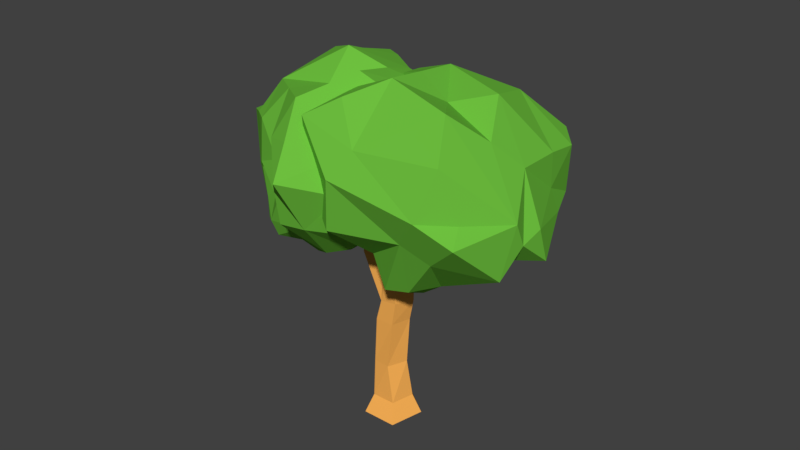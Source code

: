 # Source: SomeTrees.blend  (saved by Blender 2.79.0; exported with 4.5.12 LTS)
import bpy
from mathutils import Matrix  # noqa: F401  (used for matrix-valued properties, if any)

bpy.ops.wm.read_factory_settings(use_empty=True)
scene = bpy.context.scene
scene.name = 'Scene'

# ---- collections
col_collection_1 = bpy.data.collections.new('Collection 1'); scene.collection.children.link(col_collection_1)

# ---- materials (node trees are filled in below, after node groups)
mat_material_003 = bpy.data.materials.new('Material.003')
mat_material_003.alpha_threshold = 0.0
mat_material_003.use_transparent_shadow = False
mat_material_003.diffuse_color = (0.1538, 0.5173, 0.0485, 1.0)
mat_material_003.roughness = 0.5
mat_material_003.specular_intensity = 0.0
mat_material_002 = bpy.data.materials.new('Material.002')
mat_material_002.alpha_threshold = 0.0
mat_material_002.use_transparent_shadow = False
mat_material_002.diffuse_color = (1.0, 0.4616, 0.09779, 1.0)
mat_material_002.roughness = 0.5
mat_material_002.specular_intensity = 0.0
mat_material_002.line_color = (0.0, 0.0, 0.0, 1.0)

# ---- material node trees

# ---- world
world_world = bpy.data.worlds.new('World'); scene.world = world_world
world_world.color = (0.05088, 0.05088, 0.05088)
world_world.use_sun_shadow = False
world_world.sun_shadow_jitter_overblur = 0.0
world_world.cycles.sampling_method = 'MANUAL'

# ---- meshes
me_cube_004 = bpy.data.meshes.new('Cube.004')
me_cube_004.from_pydata([(-1.0, -0.6904, -0.7919), (-1.31, -1.311, 0.1377), (-1.145, 0.767, -0.7897), (-1.28, 1.225, -0.4558), (1.0, -1.0, -0.6909), (1.284, -1.258, 0.3027), (1.0, 0.8307, -1.0), (1.284, 1.289, -0.3679), (0.5829, 0.6139, -1.0), (-0.5785, 0.8088, -0.7522), (-0.7395, 1.574, -0.1138), (0.2298, 1.581, 0.1377), (-0.5785, -1.0, -0.7057), (0.5829, -1.0, -1.0), (0.7315, -1.404, 0.3616), (-0.4069, -1.702, -0.147), (-1.607, -1.55, 1.266), (-1.569, 1.191, 0.4509), (0.3151, 2.216, 0.4979), (1.63, 1.715, 0.8112), (1.63, -1.484, 1.017), (-0.6271, -1.838, 0.8112), (-0.8946, 1.715, 0.4974), (0.9411, -1.666, 1.091), (-1.192, 0.4523, -0.9809), (-1.096, -0.2777, -0.9299), (-1.649, -0.84, 0.1377), (-1.74, 0.2601, -0.3082), (1.0, -0.4712, -1.0), (1.0, 0.5306, -0.7061), (1.284, 0.708, -0.1444), (1.284, -0.5761, -0.528), (-0.5785, 0.5306, -1.0), (-0.5785, -0.4712, -1.0), (0.5829, 0.5306, -1.0), (0.5829, -0.4712, -1.0), (-1.594, -0.9268, 0.8112), (-1.581, 0.4461, 0.8112), (1.63, 1.005, 1.187), (2.154, -0.5974, 0.36), (-1.144, 0.08732, -0.909), (-1.295, -0.29, -0.3861), (1.0, 0.02971, -0.8798), (1.754, 0.06596, -0.03263), (-0.5785, 0.02971, -1.0), (0.5829, 0.02971, -1.0), (-1.588, -0.2404, 0.8112), (2.1, -0.2298, 0.9141), (-1.485, -0.2578, 0.3916), (-0.6488, 1.133, -0.6132), (-1.351, 0.4765, 1.603), (-1.34, 1.502, 1.393), (0.2821, 1.805, 1.771), (1.415, 1.57, 1.704), (1.938, -0.4222, 1.315), (1.415, -1.185, 1.217), (-0.5294, -1.549, 1.355), (-1.212, -1.243, 1.789), (-0.7598, 1.57, 1.433), (0.8213, -1.343, 1.944), (0.355, -0.8684, 2.451), (-0.785, -0.7374, 2.279), (-1.362, -0.7059, 1.704), (-1.357, -0.1147, 1.009), (1.415, 0.958, 1.797), (1.415, 0.175, 1.792), (0.4618, 0.3019, 2.498), (0.9359, -0.2833, 2.121), (-0.7724, 0.8004, 2.073), (-0.7787, 0.03151, 2.17), (-1.473, 0.8777, 0.9557), (-1.345, 0.8773, 1.576), (-0.0949, -0.09402, 2.081), (1.876, 1.132, 0.8126), (1.883, -0.04451, 0.3209), (2.347, 0.3279, 0.5105), (2.1, 0.1234, 1.095), (1.237, 1.977, 0.8112), (0.7778, 2.014, -0.03869), (0.5742, 2.058, 1.191), (1.071, 1.876, 1.724), (0.1393, -1.0, -0.5433), (-0.2029, -0.4712, -0.7721), (-1.681, 0.3766, -0.7159), (-1.735, 0.5622, -0.3795), (-1.443, 0.358, 0.2813), (-1.284, 0.6474, -0.3996), (-1.573, 0.7461, 0.582), (-1.647, 0.7227, -0.05332), (-0.8115, 1.626, 1.075), (-0.1401, 2.223, 0.6931), (-0.4332, 1.726, 0.8597), (-0.06472, 1.727, 1.659), (0.3565, 1.183, 2.22), (-0.08851, -0.4712, -0.7721), (-0.2057, 0.5306, -0.6931), (0.06883, 0.02971, -0.8329), (-0.05479, 0.7209, -0.6508)], [], [(24, 83, 84, 86, 3, 2), (8, 11, 78, 7, 6), (28, 31, 5, 4), (12, 15, 1, 0), (35, 28, 4, 13), (11, 10, 22, 90, 18), (30, 7, 19, 38, 73), (15, 14, 23, 21), (25, 33, 12, 0), (33, 82, 81, 12), (4, 5, 14, 13), (13, 14, 15, 12, 81), (2, 3, 49, 9), (9, 49, 10, 11, 8, 97), (47, 76, 38, 64, 65), (16, 21, 56, 57), (46, 36, 62, 63), (26, 1, 16, 36), (1, 15, 21, 16), (14, 5, 20, 23), (7, 78, 77, 19), (10, 3, 17, 22), (3, 86, 88, 87, 17), (41, 26, 36, 46, 48), (20, 39, 54, 55), (39, 47, 65, 54), (19, 77, 18, 79, 80, 53), (38, 19, 53, 64), (17, 70, 71, 51), (21, 23, 59, 56), (9, 97, 95, 32), (44, 96, 94, 82, 33), (2, 9, 32, 24), (40, 44, 33, 25), (5, 31, 39, 20), (43, 30, 73, 75, 74), (8, 6, 29, 34), (45, 42, 28, 35), (6, 7, 30, 29), (42, 43, 31, 28), (0, 1, 26, 25), (40, 41, 27, 83, 24), (25, 26, 41, 40), (29, 30, 43, 42), (34, 29, 42, 45), (31, 43, 74, 47, 39), (24, 32, 44, 40), (32, 95, 96, 44), (37, 46, 63, 50), (23, 20, 55, 59), (36, 16, 57, 62), (27, 48, 46, 37, 85), (48, 27, 41), (49, 3, 10), (61, 62, 57, 56), (54, 60, 59, 55), (60, 61, 56, 59), (52, 92, 58, 68, 66, 93), (67, 72, 60), (53, 80, 52, 93, 64), (65, 67, 60, 54), (58, 51, 71, 50, 68), (69, 63, 62, 61), (68, 50, 63, 69), (64, 66, 67, 65), (66, 68, 69, 72, 67), (22, 17, 51, 58, 89), (18, 90, 91, 92, 52, 79), (50, 70, 17, 87, 37), (71, 70, 50), (60, 72, 69, 61), (74, 75, 76, 47), (76, 75, 73, 38), (77, 78, 11, 18), (80, 79, 52), (81, 82, 94, 35, 13), (84, 83, 27), (85, 88, 86, 84, 27), (87, 88, 85, 37), (89, 91, 90, 22), (92, 91, 89, 58), (64, 93, 66), (95, 97, 8, 34), (96, 95, 34, 45), (94, 96, 45, 35)])
me_cube_004.materials.append(mat_material_003)
me_cube_004.use_remesh_preserve_volume = False
me_cube_004.use_remesh_preserve_attributes = False
me_cube_004.use_mirror_vertex_groups = False
me_cube_004.update()
me_cube_003 = bpy.data.meshes.new('Cube.003')
me_cube_003.from_pydata([(-1.0, -0.6904, -0.7919), (-1.31, -1.311, 0.1377), (-1.145, 0.767, -0.7897), (-1.28, 1.225, -0.4558), (1.0, -1.0, -0.6909), (1.284, -1.258, 0.3027), (1.0, 0.8307, -1.0), (1.284, 1.289, -0.3679), (0.5829, 0.6139, -1.0), (-0.5785, 0.8088, -0.7522), (-0.7395, 1.574, -0.1138), (0.2298, 1.581, 0.1377), (-0.5785, -1.0, -0.7057), (0.5829, -1.0, -1.0), (0.7315, -1.404, 0.3616), (-0.4069, -1.702, -0.147), (-1.607, -1.55, 1.266), (-1.569, 1.191, 0.4509), (0.3151, 2.216, 0.4979), (1.63, 1.715, 0.8112), (1.63, -1.484, 1.017), (-0.6271, -1.838, 0.8112), (-0.8946, 1.715, 0.4974), (0.9411, -1.666, 1.091), (-1.192, 0.4523, -0.9809), (-1.096, -0.2777, -0.9299), (-1.649, -0.84, 0.1377), (-1.74, 0.2601, -0.3082), (1.0, -0.4712, -1.0), (1.0, 0.5306, -0.7061), (1.284, 0.708, -0.1444), (1.284, -0.5761, -0.528), (-0.5785, 0.5306, -1.0), (-0.5785, -0.4712, -1.0), (0.5829, 0.5306, -1.0), (0.5829, -0.4712, -1.0), (-1.594, -0.9268, 0.8112), (-1.581, 0.4461, 0.8112), (1.63, 1.005, 1.187), (2.154, -0.5974, 0.36), (-1.144, 0.08732, -0.909), (-1.295, -0.29, -0.3861), (1.0, 0.02971, -0.8798), (1.754, 0.06596, -0.03263), (-0.5785, 0.02971, -1.0), (0.5829, 0.02971, -1.0), (-1.588, -0.2404, 0.8112), (2.1, -0.2298, 0.9141), (-1.485, -0.2578, 0.3916), (-0.6488, 1.133, -0.6132), (-1.351, 0.4765, 1.603), (-1.34, 1.502, 1.393), (0.2821, 1.805, 1.771), (1.415, 1.57, 1.704), (1.938, -0.4222, 1.315), (1.415, -1.185, 1.217), (-0.5294, -1.549, 1.355), (-1.212, -1.243, 1.789), (-0.7598, 1.57, 1.433), (0.8213, -1.343, 1.944), (0.355, -0.8684, 2.451), (-0.785, -0.7374, 2.279), (-1.362, -0.7059, 1.704), (-1.357, -0.1147, 1.009), (1.415, 0.958, 1.797), (1.415, 0.175, 1.792), (0.4618, 0.3019, 2.498), (0.9359, -0.2833, 2.121), (-0.7724, 0.8004, 2.073), (-0.7787, 0.03151, 2.17), (-1.473, 0.8777, 0.9557), (-1.345, 0.8773, 1.576), (-0.0949, -0.09402, 2.081), (1.876, 1.132, 0.8126), (1.883, -0.04451, 0.3209), (2.347, 0.3279, 0.5105), (2.1, 0.1234, 1.095), (1.237, 1.977, 0.8112), (0.7778, 2.014, -0.03869), (0.5742, 2.058, 1.191), (1.071, 1.876, 1.724), (0.1393, -1.0, -0.5433), (-0.2029, -0.4712, -0.7721), (-1.681, 0.3766, -0.7159), (-1.735, 0.5622, -0.3795), (-1.443, 0.358, 0.2813), (-1.284, 0.6474, -0.3996), (-1.573, 0.7461, 0.582), (-1.647, 0.7227, -0.05332), (-0.8115, 1.626, 1.075), (-0.1401, 2.223, 0.6931), (-0.4332, 1.726, 0.8597), (-0.06472, 1.727, 1.659), (0.3565, 1.183, 2.22), (-0.08851, -0.4712, -0.7721), (-0.2057, 0.5306, -0.6931), (0.06883, 0.02971, -0.8329), (-0.05479, 0.7209, -0.6508)], [], [(24, 83, 84, 86, 3, 2), (8, 11, 78, 7, 6), (28, 31, 5, 4), (12, 15, 1, 0), (35, 28, 4, 13), (11, 10, 22, 90, 18), (30, 7, 19, 38, 73), (15, 14, 23, 21), (25, 33, 12, 0), (33, 82, 81, 12), (4, 5, 14, 13), (13, 14, 15, 12, 81), (2, 3, 49, 9), (9, 49, 10, 11, 8, 97), (47, 76, 38, 64, 65), (16, 21, 56, 57), (46, 36, 62, 63), (26, 1, 16, 36), (1, 15, 21, 16), (14, 5, 20, 23), (7, 78, 77, 19), (10, 3, 17, 22), (3, 86, 88, 87, 17), (41, 26, 36, 46, 48), (20, 39, 54, 55), (39, 47, 65, 54), (19, 77, 18, 79, 80, 53), (38, 19, 53, 64), (17, 70, 71, 51), (21, 23, 59, 56), (9, 97, 95, 32), (44, 96, 94, 82, 33), (2, 9, 32, 24), (40, 44, 33, 25), (5, 31, 39, 20), (43, 30, 73, 75, 74), (8, 6, 29, 34), (45, 42, 28, 35), (6, 7, 30, 29), (42, 43, 31, 28), (0, 1, 26, 25), (40, 41, 27, 83, 24), (25, 26, 41, 40), (29, 30, 43, 42), (34, 29, 42, 45), (31, 43, 74, 47, 39), (24, 32, 44, 40), (32, 95, 96, 44), (37, 46, 63, 50), (23, 20, 55, 59), (36, 16, 57, 62), (27, 48, 46, 37, 85), (48, 27, 41), (49, 3, 10), (61, 62, 57, 56), (54, 60, 59, 55), (60, 61, 56, 59), (52, 92, 58, 68, 66, 93), (67, 72, 60), (53, 80, 52, 93, 64), (65, 67, 60, 54), (58, 51, 71, 50, 68), (69, 63, 62, 61), (68, 50, 63, 69), (64, 66, 67, 65), (66, 68, 69, 72, 67), (22, 17, 51, 58, 89), (18, 90, 91, 92, 52, 79), (50, 70, 17, 87, 37), (71, 70, 50), (60, 72, 69, 61), (74, 75, 76, 47), (76, 75, 73, 38), (77, 78, 11, 18), (80, 79, 52), (81, 82, 94, 35, 13), (84, 83, 27), (85, 88, 86, 84, 27), (87, 88, 85, 37), (89, 91, 90, 22), (92, 91, 89, 58), (64, 93, 66), (95, 97, 8, 34), (96, 95, 34, 45), (94, 96, 45, 35)])
me_cube_003.materials.append(mat_material_003)
me_cube_003.use_remesh_preserve_volume = False
me_cube_003.use_remesh_preserve_attributes = False
me_cube_003.use_mirror_vertex_groups = False
me_cube_003.update()
me_cube_002 = bpy.data.meshes.new('Cube.002')
me_cube_002.from_pydata([(-0.8018, -0.6372, 0.0), (-0.5281, -0.2345, 1.0), (-1.381, 0.9744, 0.0), (-0.9217, 0.8615, 1.0), (1.03, -0.6372, 0.0), (0.7178, -0.2345, 1.0), (1.445, 1.178, 0.0), (1.0, 1.0, 1.0), (0.0, 1.715, 1.0), (-0.02522, 2.229, 0.0), (-0.5219, -0.1341, 3.064), (-0.896, 0.7473, 3.064), (0.01, 1.472, 3.064), (0.7701, 0.8209, 3.064), (0.36, -0.2031, 3.064), (-0.3266, -0.2023, 5.637), (-0.6179, 0.7473, 5.637), (0.3062, 1.472, 5.637), (0.9439, 0.8209, 5.637), (0.6561, -0.2031, 5.637), (0.03, 0.05922, 10.68), (0.02085, 0.7473, 10.74), (0.6494, 1.472, 10.55), (1.274, 0.8209, 10.54), (0.8456, -0.2031, 10.48), (0.8677, -0.2031, 6.908), (1.183, 0.8209, 6.789), (-0.3121, 0.7473, 6.675), (-0.1144, -0.09948, 6.704), (0.542, 1.472, 6.761), (-1.642, 0.9584, 10.8), (-1.416, 1.647, 10.78), (-2.359, 1.598, 10.43), (-2.237, 1.028, 10.48), (-1.824, 2.085, 10.65), (-1.783, 0.5395, 8.604), (-1.108, 0.4646, 8.848), (-0.8726, 1.204, 8.796), (-1.324, 1.675, 8.711), (-1.92, 1.151, 8.563)], [], [(0, 1, 3, 2), (2, 3, 8, 9), (6, 7, 5, 4), (4, 5, 1, 0), (2, 9, 6, 4, 0), (3, 1, 10, 11), (14, 13, 18, 19), (9, 8, 7, 6), (1, 5, 14, 10), (7, 8, 12, 13), (8, 3, 11, 12), (5, 7, 13, 14), (16, 15, 28, 27), (11, 10, 15, 16), (10, 14, 19, 15), (13, 12, 17, 18), (12, 11, 16, 17), (23, 22, 21, 20, 24), (15, 19, 25, 28), (18, 17, 29, 26), (17, 16, 27, 29), (19, 18, 26, 25), (25, 26, 23, 24), (36, 30, 33, 35), (27, 28, 20, 21), (26, 29, 22, 23), (29, 27, 21, 22), (28, 25, 24, 20), (38, 34, 31, 37), (35, 33, 32, 39), (39, 32, 34, 38), (37, 31, 30, 36), (31, 34, 32, 33, 30), (26, 37, 36, 25), (27, 39, 38, 29), (28, 35, 39, 27), (29, 38, 37, 26), (25, 36, 35, 28)])
me_cube_002.materials.append(mat_material_002)
me_cube_002.use_remesh_preserve_volume = False
me_cube_002.use_remesh_preserve_attributes = False
me_cube_002.use_mirror_vertex_groups = False
me_cube_002.update()

# ---- objects
ob_cube_003 = bpy.data.objects.new('Cube.003', me_cube_004)
ob_cube_002 = bpy.data.objects.new('Cube.002', me_cube_003)
ob_cube_001 = bpy.data.objects.new('Cube.001', me_cube_002)

# ---- transforms, parenting, visibility, modifiers, constraints
ob_cube_003.location = (-0.6801, 0.254, 3.674)
ob_cube_003.rotation_euler = (0.0, -0.2146, 0.9706)
ob_cube_003.scale = (0.8016, 0.8016, 0.8016)
ob_cube_003.lineart.crease_threshold = 0.0
_m = ob_cube_003.modifiers.new('Triangulate', 'TRIANGULATE')
ob_cube_002.location = (0.3858, 0.254, 3.674)
ob_cube_002.rotation_euler = (0.0, 0.3798, 0.0)
ob_cube_002.scale = (0.8572, 0.8572, 0.8572)
ob_cube_002.lineart.crease_threshold = 0.0
_m = ob_cube_002.modifiers.new('Triangulate', 'TRIANGULATE')
ob_cube_001.location = (0.0, 0.0, 0.0)
ob_cube_001.scale = (0.3034, 0.3034, 0.3034)
ob_cube_001.lineart.crease_threshold = 0.0

# ---- collection membership
col_collection_1.objects.link(ob_cube_003)
col_collection_1.objects.link(ob_cube_002)
col_collection_1.objects.link(ob_cube_001)

# ---- scene / render settings (as saved in the file)
scene.frame_start = 1; scene.frame_end = 250; scene.frame_set(1)
scene.render.engine = 'BLENDER_EEVEE_NEXT'
scene.render.resolution_percentage = 50
scene.render.dither_intensity = 0.0
scene.cycles.use_denoising = False
scene.cycles.samples = 128
scene.cycles.sampling_pattern = 'TABULATED_SOBOL'
scene.cycles.use_adaptive_sampling = False
scene.cycles.use_light_tree = False
scene.cycles.blur_glossy = 0.0
scene.cycles.sample_clamp_indirect = 0.0
scene.view_settings.view_transform = 'Standard'
bpy.context.view_layer.update()

# ---- added for rendering (the .blend has no active camera and no usable light): camera, sun
cam_auto = bpy.data.cameras.new('AutoCamera')
cam_auto.lens = 50.0
cam_auto.sensor_width = 36.0
cam_auto.clip_end = 1000.0
ob_auto_camera = bpy.data.objects.new('AutoCamera', cam_auto)
scene.collection.objects.link(ob_auto_camera)
ob_auto_camera.location = (9.28424, -10.7774, 10.5807)
ob_auto_camera.rotation_euler = (1.09748, -7.21219e-08, 0.694738)
scene.camera = ob_auto_camera
light_auto_sun = bpy.data.lights.new('AutoSun', 'SUN')
light_auto_sun.energy = 3.0
light_auto_sun.angle = 0.0523599
ob_auto_sun = bpy.data.objects.new('AutoSun', light_auto_sun)
scene.collection.objects.link(ob_auto_sun)
ob_auto_sun.rotation_euler = (0.872665, 0.174533, 0.523599)
bpy.context.view_layer.update()
